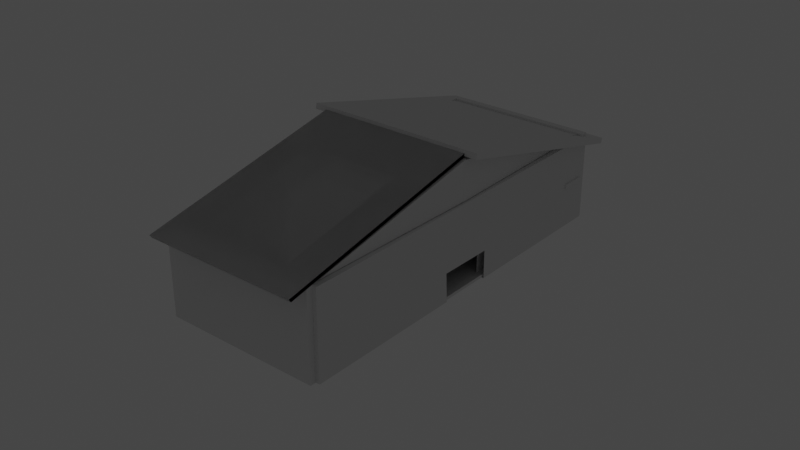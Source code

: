 # Source: theREALhouse.blend  (saved by Blender 3.6.13; exported with 4.5.12 LTS)
import bpy
from mathutils import Matrix  # noqa: F401  (used for matrix-valued properties, if any)

bpy.ops.wm.read_factory_settings(use_empty=True)
scene = bpy.context.scene
scene.name = 'Scene'

# ---- collections
col_collection = bpy.data.collections.new('Collection'); scene.collection.children.link(col_collection)

# ---- materials (node trees are filled in below, after node groups)
mat_material = bpy.data.materials.new('Material')
mat_material.alpha_threshold = 0.0
mat_material.use_transparent_shadow = False
mat_material.roughness = 0.5
mat_material.line_color = (0.0, 0.0, 0.0, 1.0)

# ---- material node trees
mat_material.use_nodes = True; mat_material.node_tree.nodes.clear()
_N = mat_material.node_tree.nodes; _L = mat_material.node_tree.links
n0 = _N.new('ShaderNodeOutputMaterial'); n0.name = 'Material Output'; n0.location = (300, 300)
n1 = _N.new('ShaderNodeBsdfPrincipled'); n1.name = 'Principled BSDF'; n1.location = (10, 300)
n1.distribution = 'GGX'
n1.subsurface_method = 'RANDOM_WALK_SKIN'
n1.inputs[3].default_value = 1.45
n1.inputs[27].default_value = (0.0, 0.0, 0.0, 1.0)
n1.inputs[28].default_value = 1.0
_L.new(n1.outputs[0], n0.inputs[0])
n0.is_active_output = True

# ---- world
world_world = bpy.data.worlds.new('World'); scene.world = world_world
world_world.use_nodes = True; world_world.node_tree.nodes.clear()
_N = world_world.node_tree.nodes; _L = world_world.node_tree.links
n0 = _N.new('ShaderNodeOutputWorld'); n0.name = 'World Output'; n0.location = (300, 300)
n1 = _N.new('ShaderNodeBackground'); n1.name = 'Background'; n1.location = (10, 300)
n1.inputs[0].default_value = (0.05088, 0.05088, 0.05088, 1.0)
_L.new(n1.outputs[0], n0.inputs[0])
n0.is_active_output = True
world_world.color = (0.05088, 0.05088, 0.05088)
world_world.use_sun_shadow = False
world_world.sun_shadow_jitter_overblur = 0.0

# ---- lights
light_light = bpy.data.lights.new('Light', 'POINT')
light_light.transmission_factor = 0.0
light_light.energy = 1000.0
light_light.shadow_soft_size = 0.1
light_light.shadow_maximum_resolution = 0.006
light_light.use_absolute_resolution = True

# ---- meshes
me_cube = bpy.data.meshes.new('Cube')
me_cube.from_pydata([(1.0, 1.0, 1.0), (1.0, 1.0, -1.0), (1.0, -1.0, 1.0), (1.0, -1.0, -1.0), (-1.0, 1.0, 1.0), (-1.0, 1.0, -1.0), (-1.0, -1.0, 1.0), (-1.0, -1.0, -1.0), (1.0, 1.0, 9.449), (1.0, -1.0, 9.449), (-1.0, 1.0, 9.449), (-1.0, -1.0, 9.449), (1.0, 1.0, 22.26), (1.0, -1.0, 22.26), (-1.0, 1.0, 22.26), (-1.0, -1.0, 22.26), (38.41, 1.0, 1.0), (38.41, 1.0, -1.0), (38.41, -1.0, 1.0), (38.41, -1.0, -1.0), (38.41, 1.0, 9.449), (38.41, -1.0, 9.449), (38.41, 1.0, 22.26), (38.41, -1.0, 22.26), (54.02, 1.0, 1.0), (54.02, 1.0, -1.0), (54.02, -1.0, 1.0), (54.02, -1.0, -1.0), (54.02, 1.0, 9.449), (54.02, -1.0, 9.449), (54.02, 1.0, 22.26), (54.02, -1.0, 22.26), (78.81, 1.0, 1.0), (78.81, 1.0, -1.0), (78.81, -1.0, 1.0), (78.81, -1.0, -1.0), (78.81, 1.0, 9.449), (78.81, -1.0, 9.449), (78.81, 1.0, 22.26), (78.81, -1.0, 22.26), (1.0, 1.0, 44.23), (1.0, -1.0, 44.23), (-1.0, 1.0, 44.23), (-1.0, -1.0, 44.23), (38.41, 1.0, 44.23), (38.41, -1.0, 44.23), (54.02, 1.0, 44.23), (54.02, -1.0, 44.23), (78.81, 1.0, 44.23), (78.81, -1.0, 44.23)], [], [(0, 4, 10, 8), (3, 2, 6, 7), (7, 6, 4, 5), (5, 1, 3, 7), (13, 9, 21, 23), (5, 4, 0, 1), (10, 11, 15, 14), (6, 2, 9, 11), (4, 6, 11, 10), (0, 8, 20, 16), (39, 38, 48, 49), (11, 9, 13, 15), (8, 10, 14, 12), (14, 15, 43, 42), (17, 16, 24, 25), (21, 18, 26, 29), (23, 21, 29, 31), (2, 3, 19, 18), (1, 0, 16, 17), (3, 1, 17, 19), (9, 2, 18, 21), (8, 12, 22, 20), (31, 29, 37, 39), (26, 27, 35, 34), (27, 25, 33, 35), (20, 22, 30, 28), (31, 39, 49, 47), (16, 20, 28, 24), (19, 17, 25, 27), (18, 19, 27, 26), (33, 32, 34, 35), (34, 32, 36, 37), (37, 36, 38, 39), (29, 26, 34, 37), (25, 24, 32, 33), (28, 30, 38, 36), (22, 12, 40, 44), (24, 28, 36, 32), (40, 42, 43, 41), (40, 41, 45, 44), (44, 45, 47, 46), (46, 47, 49, 48), (38, 30, 46, 48), (30, 22, 44, 46), (12, 14, 42, 40), (13, 23, 45, 41), (23, 31, 47, 45), (15, 13, 41, 43)])
_uv = me_cube.uv_layers.new(name='UVMap')
_uv.uv.foreach_set('vector', [0.625, 0.5, 0.625, 0.25, 0.625, 0.25, 0.625, 0.5, 0.375, 0.75, 0.625, 0.75, 0.625, 1.0, 0.375, 1.0, 0.375, 0.0, 0.625, 0.0, 0.625, 0.25, 0.375, 0.25, 0.125, 0.5, 0.375, 0.5, 0.375, 0.75, 0.125, 0.75, 0.625, 0.75, 0.625, 0.75, 0.625, 0.75, 0.625, 0.75, 0.375, 0.25, 0.625, 0.25, 0.625, 0.5, 0.375, 0.5, 0.625, 0.25, 0.625, 0.0, 0.625, 0.0, 0.625, 0.25, 0.625, 1.0, 0.625, 0.75, 0.625, 0.75, 0.625, 1.0, 0.625, 0.25, 0.625, 0.0, 0.625, 0.0, 0.625, 0.25, 0.625, 0.5, 0.625, 0.5, 0.625, 0.5, 0.625, 0.5, 0.625, 0.75, 0.625, 0.5, 0.625, 0.5, 0.625, 0.75, 0.625, 1.0, 0.625, 0.75, 0.625, 0.75, 0.625, 1.0, 0.625, 0.5, 0.625, 0.25, 0.625, 0.25, 0.625, 0.5, 0.625, 0.25, 0.625, 0.0, 0.625, 0.0, 0.625, 0.25, 0.375, 0.5, 0.625, 0.5, 0.625, 0.5, 0.375, 0.5, 0.625, 0.75, 0.625, 0.75, 0.625, 0.75, 0.625, 0.75, 0.625, 0.75, 0.625, 0.75, 0.625, 0.75, 0.625, 0.75, 0.625, 0.75, 0.375, 0.75, 0.375, 0.75, 0.625, 0.75, 0.375, 0.5, 0.625, 0.5, 0.625, 0.5, 0.375, 0.5, 0.375, 0.75, 0.375, 0.5, 0.375, 0.5, 0.375, 0.75, 0.625, 0.75, 0.625, 0.75, 0.625, 0.75, 0.625, 0.75, 0.625, 0.5, 0.625, 0.5, 0.625, 0.5, 0.625, 0.5, 0.625, 0.75, 0.625, 0.75, 0.625, 0.75, 0.625, 0.75, 0.625, 0.75, 0.375, 0.75, 0.375, 0.75, 0.625, 0.75, 0.375, 0.75, 0.375, 0.5, 0.375, 0.5, 0.375, 0.75, 0.625, 0.5, 0.625, 0.5, 0.625, 0.5, 0.625, 0.5, 0.625, 0.75, 0.625, 0.75, 0.625, 0.75, 0.625, 0.75, 0.625, 0.5, 0.625, 0.5, 0.625, 0.5, 0.625, 0.5, 0.375, 0.75, 0.375, 0.5, 0.375, 0.5, 0.375, 0.75, 0.625, 0.75, 0.375, 0.75, 0.375, 0.75, 0.625, 0.75, 0.375, 0.5, 0.625, 0.5, 0.625, 0.75, 0.375, 0.75, 0.625, 0.75, 0.625, 0.5, 0.625, 0.5, 0.625, 0.75, 0.625, 0.75, 0.625, 0.5, 0.625, 0.5, 0.625, 0.75, 0.625, 0.75, 0.625, 0.75, 0.625, 0.75, 0.625, 0.75, 0.375, 0.5, 0.625, 0.5, 0.625, 0.5, 0.375, 0.5, 0.625, 0.5, 0.625, 0.5, 0.625, 0.5, 0.625, 0.5, 0.625, 0.5, 0.625, 0.5, 0.625, 0.5, 0.625, 0.5, 0.625, 0.5, 0.625, 0.5, 0.625, 0.5, 0.625, 0.5, 0.625, 0.5, 0.875, 0.5, 0.875, 0.75, 0.625, 0.75, 0.625, 0.5, 0.625, 0.75, 0.625, 0.75, 0.625, 0.5, 0.625, 0.5, 0.625, 0.75, 0.625, 0.75, 0.625, 0.5, 0.625, 0.5, 0.625, 0.75, 0.625, 0.75, 0.625, 0.5, 0.625, 0.5, 0.625, 0.5, 0.625, 0.5, 0.625, 0.5, 0.625, 0.5, 0.625, 0.5, 0.625, 0.5, 0.625, 0.5, 0.625, 0.5, 0.625, 0.25, 0.625, 0.25, 0.625, 0.5, 0.625, 0.75, 0.625, 0.75, 0.625, 0.75, 0.625, 0.75, 0.625, 0.75, 0.625, 0.75, 0.625, 0.75, 0.625, 0.75, 0.625, 1.0, 0.625, 0.75, 0.625, 0.75, 0.625, 1.0])
me_cube.materials.append(mat_material)
me_cube.use_mirror_vertex_groups = False
me_cube.update()
me_cube_001 = bpy.data.meshes.new('Cube.001')
me_cube_001.from_pydata([(1.0, 1.0, 1.0), (1.0, 1.0, -1.0), (1.0, -1.0, 1.0), (1.0, -1.0, -1.0), (-1.0, 1.0, 1.0), (-1.0, 1.0, -1.0), (-1.0, -1.0, 1.0), (-1.0, -1.0, -1.0), (1.0, 1.0, 9.449), (1.0, -1.0, 9.449), (-1.0, 1.0, 9.449), (-1.0, -1.0, 9.449), (1.0, 1.0, 22.26), (1.0, -1.0, 22.26), (-1.0, 1.0, 22.26), (-1.0, -1.0, 22.26), (38.41, 1.0, 1.0), (38.41, 1.0, -1.0), (38.41, -1.0, 1.0), (38.41, -1.0, -1.0), (38.41, 1.0, 9.449), (38.41, -1.0, 9.449), (38.41, 1.0, 22.26), (38.41, -1.0, 22.26), (54.02, 1.0, 1.0), (54.02, 1.0, -1.0), (54.02, -1.0, 1.0), (54.02, -1.0, -1.0), (54.02, 1.0, 9.449), (54.02, -1.0, 9.449), (54.02, 1.0, 22.26), (54.02, -1.0, 22.26), (78.81, 1.0, 1.0), (78.81, 1.0, -1.0), (78.81, -1.0, 1.0), (78.81, -1.0, -1.0), (78.81, 1.0, 9.449), (78.81, -1.0, 9.449), (78.81, 1.0, 22.26), (78.81, -1.0, 22.26), (1.0, 1.0, 44.23), (1.0, -1.0, 44.23), (-1.0, 1.0, 44.23), (-1.0, -1.0, 44.23), (38.41, 1.0, 44.23), (38.41, -1.0, 44.23), (54.02, 1.0, 44.23), (54.02, -1.0, 44.23), (78.81, 1.0, 44.23), (78.81, -1.0, 44.23)], [], [(0, 4, 10, 8), (3, 2, 6, 7), (7, 6, 4, 5), (5, 1, 3, 7), (13, 9, 21, 23), (5, 4, 0, 1), (10, 11, 15, 14), (6, 2, 9, 11), (4, 6, 11, 10), (0, 8, 20, 16), (39, 38, 48, 49), (11, 9, 13, 15), (8, 10, 14, 12), (14, 15, 43, 42), (17, 16, 24, 25), (21, 18, 26, 29), (23, 21, 29, 31), (2, 3, 19, 18), (1, 0, 16, 17), (3, 1, 17, 19), (9, 2, 18, 21), (8, 12, 22, 20), (31, 29, 37, 39), (26, 27, 35, 34), (27, 25, 33, 35), (20, 22, 30, 28), (31, 39, 49, 47), (16, 20, 28, 24), (19, 17, 25, 27), (18, 19, 27, 26), (33, 32, 34, 35), (34, 32, 36, 37), (37, 36, 38, 39), (29, 26, 34, 37), (25, 24, 32, 33), (28, 30, 38, 36), (22, 12, 40, 44), (24, 28, 36, 32), (40, 42, 43, 41), (40, 41, 45, 44), (44, 45, 47, 46), (46, 47, 49, 48), (38, 30, 46, 48), (30, 22, 44, 46), (12, 14, 42, 40), (13, 23, 45, 41), (23, 31, 47, 45), (15, 13, 41, 43)])
_uv = me_cube_001.uv_layers.new(name='UVMap')
_uv.uv.foreach_set('vector', [0.625, 0.5, 0.625, 0.25, 0.625, 0.25, 0.625, 0.5, 0.375, 0.75, 0.625, 0.75, 0.625, 1.0, 0.375, 1.0, 0.375, 0.0, 0.625, 0.0, 0.625, 0.25, 0.375, 0.25, 0.125, 0.5, 0.375, 0.5, 0.375, 0.75, 0.125, 0.75, 0.625, 0.75, 0.625, 0.75, 0.625, 0.75, 0.625, 0.75, 0.375, 0.25, 0.625, 0.25, 0.625, 0.5, 0.375, 0.5, 0.625, 0.25, 0.625, 0.0, 0.625, 0.0, 0.625, 0.25, 0.625, 1.0, 0.625, 0.75, 0.625, 0.75, 0.625, 1.0, 0.625, 0.25, 0.625, 0.0, 0.625, 0.0, 0.625, 0.25, 0.625, 0.5, 0.625, 0.5, 0.625, 0.5, 0.625, 0.5, 0.625, 0.75, 0.625, 0.5, 0.625, 0.5, 0.625, 0.75, 0.625, 1.0, 0.625, 0.75, 0.625, 0.75, 0.625, 1.0, 0.625, 0.5, 0.625, 0.25, 0.625, 0.25, 0.625, 0.5, 0.625, 0.25, 0.625, 0.0, 0.625, 0.0, 0.625, 0.25, 0.375, 0.5, 0.625, 0.5, 0.625, 0.5, 0.375, 0.5, 0.625, 0.75, 0.625, 0.75, 0.625, 0.75, 0.625, 0.75, 0.625, 0.75, 0.625, 0.75, 0.625, 0.75, 0.625, 0.75, 0.625, 0.75, 0.375, 0.75, 0.375, 0.75, 0.625, 0.75, 0.375, 0.5, 0.625, 0.5, 0.625, 0.5, 0.375, 0.5, 0.375, 0.75, 0.375, 0.5, 0.375, 0.5, 0.375, 0.75, 0.625, 0.75, 0.625, 0.75, 0.625, 0.75, 0.625, 0.75, 0.625, 0.5, 0.625, 0.5, 0.625, 0.5, 0.625, 0.5, 0.625, 0.75, 0.625, 0.75, 0.625, 0.75, 0.625, 0.75, 0.625, 0.75, 0.375, 0.75, 0.375, 0.75, 0.625, 0.75, 0.375, 0.75, 0.375, 0.5, 0.375, 0.5, 0.375, 0.75, 0.625, 0.5, 0.625, 0.5, 0.625, 0.5, 0.625, 0.5, 0.625, 0.75, 0.625, 0.75, 0.625, 0.75, 0.625, 0.75, 0.625, 0.5, 0.625, 0.5, 0.625, 0.5, 0.625, 0.5, 0.375, 0.75, 0.375, 0.5, 0.375, 0.5, 0.375, 0.75, 0.625, 0.75, 0.375, 0.75, 0.375, 0.75, 0.625, 0.75, 0.375, 0.5, 0.625, 0.5, 0.625, 0.75, 0.375, 0.75, 0.625, 0.75, 0.625, 0.5, 0.625, 0.5, 0.625, 0.75, 0.625, 0.75, 0.625, 0.5, 0.625, 0.5, 0.625, 0.75, 0.625, 0.75, 0.625, 0.75, 0.625, 0.75, 0.625, 0.75, 0.375, 0.5, 0.625, 0.5, 0.625, 0.5, 0.375, 0.5, 0.625, 0.5, 0.625, 0.5, 0.625, 0.5, 0.625, 0.5, 0.625, 0.5, 0.625, 0.5, 0.625, 0.5, 0.625, 0.5, 0.625, 0.5, 0.625, 0.5, 0.625, 0.5, 0.625, 0.5, 0.625, 0.5, 0.875, 0.5, 0.875, 0.75, 0.625, 0.75, 0.625, 0.5, 0.625, 0.75, 0.625, 0.75, 0.625, 0.5, 0.625, 0.5, 0.625, 0.75, 0.625, 0.75, 0.625, 0.5, 0.625, 0.5, 0.625, 0.75, 0.625, 0.75, 0.625, 0.5, 0.625, 0.5, 0.625, 0.5, 0.625, 0.5, 0.625, 0.5, 0.625, 0.5, 0.625, 0.5, 0.625, 0.5, 0.625, 0.5, 0.625, 0.5, 0.625, 0.25, 0.625, 0.25, 0.625, 0.5, 0.625, 0.75, 0.625, 0.75, 0.625, 0.75, 0.625, 0.75, 0.625, 0.75, 0.625, 0.75, 0.625, 0.75, 0.625, 0.75, 0.625, 1.0, 0.625, 0.75, 0.625, 0.75, 0.625, 1.0])
me_cube_001.materials.append(mat_material)
me_cube_001.use_mirror_vertex_groups = False
me_cube_001.update()
me_cube_002 = bpy.data.meshes.new('Cube.002')
me_cube_002.from_pydata([(-22.38, -1.627, -54.19), (-22.38, -1.627, 54.19), (-22.38, 1.627, -54.19), (-22.38, 1.627, 54.19), (22.38, -1.627, -54.19), (22.38, -1.627, 54.19), (22.38, 1.627, -54.19), (22.38, 1.627, 54.19)], [], [(0, 1, 3, 2), (2, 3, 7, 6), (6, 7, 5, 4), (4, 5, 1, 0), (2, 6, 4, 0), (7, 3, 1, 5)])
_uv = me_cube_002.uv_layers.new(name='UVMap')
_uv.uv.foreach_set('vector', [0.375, 0.0, 0.625, 0.0, 0.625, 0.25, 0.375, 0.25, 0.375, 0.25, 0.625, 0.25, 0.625, 0.5, 0.375, 0.5, 0.375, 0.5, 0.625, 0.5, 0.625, 0.75, 0.375, 0.75, 0.375, 0.75, 0.625, 0.75, 0.625, 1.0, 0.375, 1.0, 0.125, 0.5, 0.375, 0.5, 0.375, 0.75, 0.125, 0.75, 0.625, 0.5, 0.875, 0.5, 0.875, 0.75, 0.625, 0.75])
me_cube_002.update()
me_cube_003 = bpy.data.meshes.new('Cube.003')
me_cube_003.from_pydata([(-2.077, -53.91, -21.85), (-2.077, -53.91, 21.85), (-2.077, 53.91, -21.85), (-2.077, 53.91, 21.85), (2.077, -53.91, -21.85), (2.077, -53.91, 21.85), (2.077, 53.91, -21.85), (2.077, 53.91, 21.85), (2.077, -8.048, -21.85), (2.077, 7.42, -21.85), (-2.077, 7.482, -21.85), (-2.077, -8.252, -21.85), (2.077, -8.45, -7.307), (2.077, 7.406, -7.585), (-2.077, -8.817, -10.51), (-2.077, 7.558, -9.614)], [], [(0, 1, 3, 2, 10, 15, 14, 11), (2, 3, 7, 6), (6, 7, 5, 4, 8, 12, 13, 9), (4, 5, 1, 0), (2, 6, 9, 10), (7, 3, 1, 5), (11, 8, 4, 0)])
_uv = me_cube_003.uv_layers.new(name='UVMap')
_uv.uv.foreach_set('vector', [0.375, 0.0, 0.625, 0.0, 0.625, 0.25, 0.375, 0.25, 0.375, 0.1423, 0.445, 0.1425, 0.4399, 0.1046, 0.375, 0.1059, 0.375, 0.25, 0.625, 0.25, 0.625, 0.5, 0.375, 0.5, 0.375, 0.5, 0.625, 0.5, 0.625, 0.75, 0.375, 0.75, 0.375, 0.6437, 0.4582, 0.6443, 0.4566, 0.6078, 0.375, 0.6078, 0.375, 0.75, 0.625, 0.75, 0.625, 1.0, 0.375, 1.0, 0.125, 0.5, 0.375, 0.5, 0.375, 0.6078, 0.125, 0.6077, 0.625, 0.5, 0.875, 0.5, 0.875, 0.75, 0.625, 0.75, 0.125, 0.6441, 0.375, 0.6437, 0.375, 0.75, 0.125, 0.75])
_ca = me_cube_003.color_attributes.new('Color', 'FLOAT_COLOR', 'POINT')
_ca.data.foreach_set('color', [1.0, 1.0, 1.0, 1.0, 1.0, 1.0, 1.0, 1.0, 1.0, 1.0, 1.0, 1.0, 1.0, 1.0, 1.0, 1.0, 1.0, 1.0, 1.0, 1.0, 1.0, 1.0, 1.0, 1.0, 1.0, 1.0, 1.0, 1.0, 1.0, 1.0, 1.0, 1.0, 1.0, 1.0, 1.0, 1.0, 1.0, 1.0, 1.0, 1.0, 1.0, 1.0, 1.0, 1.0, 1.0, 1.0, 1.0, 1.0, 1.0, 1.0, 1.0, 1.0, 1.0, 1.0, 1.0, 1.0, 1.0, 1.0, 1.0, 1.0, 1.0, 1.0, 1.0, 1.0])
me_cube_003.update()
me_cube_004 = bpy.data.meshes.new('Cube.004')
me_cube_004.from_pydata([(-39.76, -6.631, -25.77), (-39.76, 37.84, -8.793), (-39.76, -6.017, -27.38), (-39.76, 38.45, -10.4), (39.76, -6.631, -25.77), (39.76, 37.84, -8.793), (39.76, -6.017, -27.38), (39.76, 38.45, -10.4), (-39.76, 53.33, -2.879), (-39.76, 53.94, -4.488), (39.76, 53.33, -2.879), (39.76, 53.94, -4.488)], [], [(0, 1, 3, 2), (2, 3, 7, 6), (6, 7, 5, 4), (4, 5, 1, 0), (2, 6, 4, 0), (5, 7, 11, 10), (11, 9, 8, 10), (3, 1, 8, 9), (1, 5, 10, 8), (7, 3, 9, 11)])
_uv = me_cube_004.uv_layers.new(name='UVMap')
_uv.uv.foreach_set('vector', [0.375, 0.0, 0.625, 0.0, 0.625, 0.25, 0.375, 0.25, 0.375, 0.25, 0.625, 0.25, 0.625, 0.5, 0.375, 0.5, 0.375, 0.5, 0.625, 0.5, 0.625, 0.75, 0.375, 0.75, 0.375, 0.75, 0.625, 0.75, 0.625, 1.0, 0.375, 1.0, 0.125, 0.5, 0.375, 0.5, 0.375, 0.75, 0.125, 0.75, 0.625, 0.75, 0.625, 0.5, 0.625, 0.5, 0.625, 0.75, 0.625, 0.5, 0.875, 0.5, 0.875, 0.75, 0.625, 0.75, 0.625, 0.25, 0.625, 0.0, 0.625, 0.0, 0.625, 0.25, 0.625, 1.0, 0.625, 0.75, 0.625, 0.75, 0.625, 1.0, 0.625, 0.5, 0.625, 0.25, 0.625, 0.25, 0.625, 0.5])
me_cube_004.update()
me_cube_005 = bpy.data.meshes.new('Cube.005')
me_cube_005.from_pydata([(-39.76, -6.631, -25.77), (-39.76, 37.84, -8.793), (-39.76, -6.017, -27.38), (-39.76, 38.45, -10.4), (39.76, -6.631, -25.77), (39.76, 37.84, -8.793), (39.76, -6.017, -27.38), (39.76, 38.45, -10.4), (-39.76, 53.33, -2.879), (-39.76, 53.94, -4.488), (39.76, 53.33, -2.879), (39.76, 53.94, -4.488)], [], [(0, 1, 3, 2), (2, 3, 7, 6), (6, 7, 5, 4), (4, 5, 1, 0), (2, 6, 4, 0), (5, 7, 11, 10), (11, 9, 8, 10), (3, 1, 8, 9), (1, 5, 10, 8), (7, 3, 9, 11)])
_uv = me_cube_005.uv_layers.new(name='UVMap')
_uv.uv.foreach_set('vector', [0.375, 0.0, 0.625, 0.0, 0.625, 0.25, 0.375, 0.25, 0.375, 0.25, 0.625, 0.25, 0.625, 0.5, 0.375, 0.5, 0.375, 0.5, 0.625, 0.5, 0.625, 0.75, 0.375, 0.75, 0.375, 0.75, 0.625, 0.75, 0.625, 1.0, 0.375, 1.0, 0.125, 0.5, 0.375, 0.5, 0.375, 0.75, 0.125, 0.75, 0.625, 0.75, 0.625, 0.5, 0.625, 0.5, 0.625, 0.75, 0.625, 0.5, 0.875, 0.5, 0.875, 0.75, 0.625, 0.75, 0.625, 0.25, 0.625, 0.0, 0.625, 0.0, 0.625, 0.25, 0.625, 1.0, 0.625, 0.75, 0.625, 0.75, 0.625, 1.0, 0.625, 0.5, 0.625, 0.25, 0.625, 0.25, 0.625, 0.5])
me_cube_005.update()
me_cube_006 = bpy.data.meshes.new('Cube.006')
me_cube_006.from_pydata([(-39.76, -6.631, -25.77), (-39.76, 37.84, -8.793), (-39.76, -6.017, -27.38), (-39.76, 38.45, -10.4), (39.76, -6.631, -25.77), (39.76, 37.84, -8.793), (39.76, -6.017, -27.38), (39.76, 38.45, -10.4), (-39.76, 53.33, -2.879), (-39.76, 53.94, -4.488), (39.76, 53.33, -2.879), (39.76, 53.94, -4.488), (-31.03, -29.33, -92.22), (35.36, -29.33, -92.22), (-31.03, -29.84, -91.44), (35.36, -29.84, -91.44), (-31.03, 61.26, -27.69), (35.36, 61.26, -27.69), (-31.03, 60.75, -26.91), (35.36, 60.75, -26.91)], [], [(0, 1, 3, 2), (2, 3, 7, 6), (6, 7, 5, 4), (4, 5, 1, 0), (2, 6, 4, 0), (5, 7, 11, 10), (11, 9, 8, 10), (3, 1, 8, 9), (1, 5, 10, 8), (7, 3, 9, 11), (12, 13, 15, 14), (14, 15, 19, 18), (18, 19, 17, 16), (16, 17, 13, 12), (14, 18, 16, 12), (19, 15, 13, 17)])
_uv = me_cube_006.uv_layers.new(name='UVMap')
_uv.uv.foreach_set('vector', [0.375, 0.0, 0.625, 0.0, 0.625, 0.25, 0.375, 0.25, 0.375, 0.25, 0.625, 0.25, 0.625, 0.5, 0.375, 0.5, 0.375, 0.5, 0.625, 0.5, 0.625, 0.75, 0.375, 0.75, 0.375, 0.75, 0.625, 0.75, 0.625, 1.0, 0.375, 1.0, 0.125, 0.5, 0.375, 0.5, 0.375, 0.75, 0.125, 0.75, 0.625, 0.75, 0.625, 0.5, 0.625, 0.5, 0.625, 0.75, 0.625, 0.5, 0.875, 0.5, 0.875, 0.75, 0.625, 0.75, 0.625, 0.25, 0.625, 0.0, 0.625, 0.0, 0.625, 0.25, 0.625, 1.0, 0.625, 0.75, 0.625, 0.75, 0.625, 1.0, 0.625, 0.5, 0.625, 0.25, 0.625, 0.25, 0.625, 0.5, 0.375, 0.0, 0.625, 0.0, 0.625, 0.25, 0.375, 0.25, 0.375, 0.25, 0.625, 0.25, 0.625, 0.5, 0.375, 0.5, 0.375, 0.5, 0.625, 0.5, 0.625, 0.75, 0.375, 0.75, 0.375, 0.75, 0.625, 0.75, 0.625, 1.0, 0.375, 1.0, 0.125, 0.5, 0.375, 0.5, 0.375, 0.75, 0.125, 0.75, 0.625, 0.5, 0.875, 0.5, 0.875, 0.75, 0.625, 0.75])
me_cube_006.update()
me_cube_010 = bpy.data.meshes.new('Cube.010')
me_cube_010.from_pydata([(-27.42, -9.314, -2.423), (-27.42, -9.314, 2.423), (-27.42, -10.89, -2.423), (-27.42, -10.89, 2.423), (27.42, -9.314, -2.423), (27.42, -9.314, 2.423), (27.42, 10.31, -2.423), (27.42, 10.31, 2.423)], [], [(0, 1, 3, 2), (2, 3, 7, 6), (6, 7, 5, 4), (4, 5, 1, 0), (2, 6, 4, 0), (7, 3, 1, 5)])
_uv = me_cube_010.uv_layers.new(name='UVMap')
_uv.uv.foreach_set('vector', [0.375, 0.0, 0.625, 0.0, 0.625, 0.25, 0.375, 0.25, 0.375, 0.25, 0.625, 0.25, 0.625, 0.5, 0.375, 0.5, 0.375, 0.5, 0.625, 0.5, 0.625, 0.75, 0.375, 0.75, 0.375, 0.75, 0.625, 0.75, 0.625, 1.0, 0.375, 1.0, 0.125, 0.5, 0.375, 0.5, 0.375, 0.75, 0.125, 0.75, 0.625, 0.5, 0.875, 0.5, 0.875, 0.75, 0.625, 0.75])
me_cube_010.update()
me_cube_011 = bpy.data.meshes.new('Cube.011')
me_cube_011.from_pydata([(-27.42, -9.314, -2.423), (-27.42, -9.314, 2.423), (-27.42, -10.89, -2.423), (-27.42, -10.89, 2.423), (27.42, -9.314, -2.423), (27.42, -9.314, 2.423), (27.42, 10.31, -2.423), (27.42, 10.31, 2.423)], [], [(0, 1, 3, 2), (2, 3, 7, 6), (6, 7, 5, 4), (4, 5, 1, 0), (2, 6, 4, 0), (7, 3, 1, 5)])
_uv = me_cube_011.uv_layers.new(name='UVMap')
_uv.uv.foreach_set('vector', [0.375, 0.0, 0.625, 0.0, 0.625, 0.25, 0.375, 0.25, 0.375, 0.25, 0.625, 0.25, 0.625, 0.5, 0.375, 0.5, 0.375, 0.5, 0.625, 0.5, 0.625, 0.75, 0.375, 0.75, 0.375, 0.75, 0.625, 0.75, 0.625, 1.0, 0.375, 1.0, 0.125, 0.5, 0.375, 0.5, 0.375, 0.75, 0.125, 0.75, 0.625, 0.5, 0.875, 0.5, 0.875, 0.75, 0.625, 0.75])
me_cube_011.update()
me_cube_012 = bpy.data.meshes.new('Cube.012')
me_cube_012.from_pydata([(-27.42, -9.314, -2.423), (-27.42, -9.314, 2.423), (-27.42, -10.89, -2.423), (-27.42, -10.89, 2.423), (27.42, -9.314, -2.423), (27.42, -9.314, 2.423), (27.42, 10.31, -2.423), (27.42, 10.31, 2.423)], [], [(0, 1, 3, 2), (2, 3, 7, 6), (6, 7, 5, 4), (4, 5, 1, 0), (2, 6, 4, 0), (7, 3, 1, 5)])
_uv = me_cube_012.uv_layers.new(name='UVMap')
_uv.uv.foreach_set('vector', [0.375, 0.0, 0.625, 0.0, 0.625, 0.25, 0.375, 0.25, 0.375, 0.25, 0.625, 0.25, 0.625, 0.5, 0.375, 0.5, 0.375, 0.5, 0.625, 0.5, 0.625, 0.75, 0.375, 0.75, 0.375, 0.75, 0.625, 0.75, 0.625, 1.0, 0.375, 1.0, 0.125, 0.5, 0.375, 0.5, 0.375, 0.75, 0.125, 0.75, 0.625, 0.5, 0.875, 0.5, 0.875, 0.75, 0.625, 0.75])
me_cube_012.update()
me_cube_013 = bpy.data.meshes.new('Cube.013')
me_cube_013.from_pydata([(-27.42, -9.314, -2.423), (-27.42, -9.314, 2.423), (-27.42, -10.89, -2.423), (-27.42, -10.89, 2.423), (27.42, -9.314, -2.423), (27.42, -9.314, 2.423), (27.42, 10.31, -2.423), (27.42, 10.31, 2.423)], [], [(0, 1, 3, 2), (2, 3, 7, 6), (6, 7, 5, 4), (4, 5, 1, 0), (2, 6, 4, 0), (7, 3, 1, 5)])
_uv = me_cube_013.uv_layers.new(name='UVMap')
_uv.uv.foreach_set('vector', [0.375, 0.0, 0.625, 0.0, 0.625, 0.25, 0.375, 0.25, 0.375, 0.25, 0.625, 0.25, 0.625, 0.5, 0.375, 0.5, 0.375, 0.5, 0.625, 0.5, 0.625, 0.75, 0.375, 0.75, 0.375, 0.75, 0.625, 0.75, 0.625, 1.0, 0.375, 1.0, 0.125, 0.5, 0.375, 0.5, 0.375, 0.75, 0.125, 0.75, 0.625, 0.5, 0.875, 0.5, 0.875, 0.75, 0.625, 0.75])
me_cube_013.update()
me_cube_014 = bpy.data.meshes.new('Cube.014')
me_cube_014.from_pydata([(-8.009, -1.541, -10.16), (-8.009, -1.541, 10.16), (-8.009, 1.541, -10.16), (-8.009, 1.541, 10.16), (8.009, -1.541, -10.16), (8.009, -1.541, 10.16), (8.009, 1.541, -10.16), (8.009, 1.541, 10.16)], [], [(0, 1, 3, 2), (2, 3, 7, 6), (6, 7, 5, 4), (4, 5, 1, 0), (2, 6, 4, 0), (7, 3, 1, 5)])
_uv = me_cube_014.uv_layers.new(name='UVMap')
_uv.uv.foreach_set('vector', [0.375, 0.0, 0.625, 0.0, 0.625, 0.25, 0.375, 0.25, 0.375, 0.25, 0.625, 0.25, 0.625, 0.5, 0.375, 0.5, 0.375, 0.5, 0.625, 0.5, 0.625, 0.75, 0.375, 0.75, 0.375, 0.75, 0.625, 0.75, 0.625, 1.0, 0.375, 1.0, 0.125, 0.5, 0.375, 0.5, 0.375, 0.75, 0.125, 0.75, 0.625, 0.5, 0.875, 0.5, 0.875, 0.75, 0.625, 0.75])
me_cube_014.update()
me_cube_015 = bpy.data.meshes.new('Cube.015')
me_cube_015.from_pydata([(-7.379, -1.658, -10.03), (-7.379, -1.658, 10.03), (-7.379, 1.658, -10.03), (-7.379, 1.658, 10.03), (7.379, -1.658, -10.03), (7.379, -1.658, 10.03), (7.379, 1.658, -10.03), (7.379, 1.658, 10.03)], [], [(0, 1, 3, 2), (2, 3, 7, 6), (6, 7, 5, 4), (4, 5, 1, 0), (2, 6, 4, 0), (7, 3, 1, 5)])
_uv = me_cube_015.uv_layers.new(name='UVMap')
_uv.uv.foreach_set('vector', [0.375, 0.0, 0.625, 0.0, 0.625, 0.25, 0.375, 0.25, 0.375, 0.25, 0.625, 0.25, 0.625, 0.5, 0.375, 0.5, 0.375, 0.5, 0.625, 0.5, 0.625, 0.75, 0.375, 0.75, 0.375, 0.75, 0.625, 0.75, 0.625, 1.0, 0.375, 1.0, 0.125, 0.5, 0.375, 0.5, 0.375, 0.75, 0.125, 0.75, 0.625, 0.5, 0.875, 0.5, 0.875, 0.75, 0.625, 0.75])
me_cube_015.update()
me_cube_016 = bpy.data.meshes.new('Cube.016')
me_cube_016.from_pydata([(-93.4, -1.502, -11.82), (-93.4, -1.502, 11.82), (-93.4, 1.502, -11.82), (-93.4, 1.502, 11.82), (93.4, -1.502, -11.82), (93.4, -1.502, 11.82), (93.4, 1.502, -11.82), (93.4, 1.502, 11.82)], [], [(0, 1, 3, 2), (2, 3, 7, 6), (6, 7, 5, 4), (4, 5, 1, 0), (2, 6, 4, 0), (7, 3, 1, 5)])
_uv = me_cube_016.uv_layers.new(name='UVMap')
_uv.uv.foreach_set('vector', [0.375, 0.0, 0.625, 0.0, 0.625, 0.25, 0.375, 0.25, 0.375, 0.25, 0.625, 0.25, 0.625, 0.5, 0.375, 0.5, 0.375, 0.5, 0.625, 0.5, 0.625, 0.75, 0.375, 0.75, 0.375, 0.75, 0.625, 0.75, 0.625, 1.0, 0.375, 1.0, 0.125, 0.5, 0.375, 0.5, 0.375, 0.75, 0.125, 0.75, 0.625, 0.5, 0.875, 0.5, 0.875, 0.75, 0.625, 0.75])
me_cube_016.update()
me_cube_018 = bpy.data.meshes.new('Cube.018')
me_cube_018.from_pydata([(-6.46, -1.215, -27.57), (-6.46, -1.215, 27.57), (-6.46, 1.215, -27.57), (-6.46, 1.215, 27.57), (6.46, -1.215, -27.57), (6.46, -1.215, 27.57), (6.46, 1.215, -27.57), (6.46, 1.215, 27.57)], [], [(0, 1, 3, 2), (2, 3, 7, 6), (6, 7, 5, 4), (4, 5, 1, 0), (2, 6, 4, 0), (7, 3, 1, 5)])
_uv = me_cube_018.uv_layers.new(name='UVMap')
_uv.uv.foreach_set('vector', [0.375, 0.0, 0.625, 0.0, 0.625, 0.25, 0.375, 0.25, 0.375, 0.25, 0.625, 0.25, 0.625, 0.5, 0.375, 0.5, 0.375, 0.5, 0.625, 0.5, 0.625, 0.75, 0.375, 0.75, 0.375, 0.75, 0.625, 0.75, 0.625, 1.0, 0.375, 1.0, 0.125, 0.5, 0.375, 0.5, 0.375, 0.75, 0.125, 0.75, 0.625, 0.5, 0.875, 0.5, 0.875, 0.75, 0.625, 0.75])
me_cube_018.update()
me_cube_020 = bpy.data.meshes.new('Cube.020')
me_cube_020.from_pydata([(-0.5427, -82.44, -1.95), (-0.5427, -82.44, 1.95), (-0.5427, 82.44, -1.95), (-0.5427, 82.44, 1.95), (0.5427, -82.44, -1.95), (0.5427, -82.44, 1.95), (0.5427, 82.44, -1.95), (0.5427, 82.44, 1.95)], [], [(0, 1, 3, 2), (2, 3, 7, 6), (6, 7, 5, 4), (4, 5, 1, 0), (2, 6, 4, 0), (7, 3, 1, 5)])
_uv = me_cube_020.uv_layers.new(name='UVMap')
_uv.uv.foreach_set('vector', [0.375, 0.0, 0.625, 0.0, 0.625, 0.25, 0.375, 0.25, 0.375, 0.25, 0.625, 0.25, 0.625, 0.5, 0.375, 0.5, 0.375, 0.5, 0.625, 0.5, 0.625, 0.75, 0.375, 0.75, 0.375, 0.75, 0.625, 0.75, 0.625, 1.0, 0.375, 1.0, 0.125, 0.5, 0.375, 0.5, 0.375, 0.75, 0.125, 0.75, 0.625, 0.5, 0.875, 0.5, 0.875, 0.75, 0.625, 0.75])
me_cube_020.update()
me_cube_021 = bpy.data.meshes.new('Cube.021')
me_cube_021.from_pydata([(-27.35, -1.057, -1.936), (-27.35, -1.057, 1.936), (-27.35, 1.057, -1.936), (-27.35, 1.057, 1.936), (27.35, -1.057, -1.936), (27.35, -1.057, 1.936), (27.35, 1.057, -1.936), (27.35, 1.057, 1.936)], [], [(0, 1, 3, 2), (2, 3, 7, 6), (6, 7, 5, 4), (4, 5, 1, 0), (2, 6, 4, 0), (7, 3, 1, 5)])
_uv = me_cube_021.uv_layers.new(name='UVMap')
_uv.uv.foreach_set('vector', [0.375, 0.0, 0.625, 0.0, 0.625, 0.25, 0.375, 0.25, 0.375, 0.25, 0.625, 0.25, 0.625, 0.5, 0.375, 0.5, 0.375, 0.5, 0.625, 0.5, 0.625, 0.75, 0.375, 0.75, 0.375, 0.75, 0.625, 0.75, 0.625, 1.0, 0.375, 1.0, 0.125, 0.5, 0.375, 0.5, 0.375, 0.75, 0.125, 0.75, 0.625, 0.5, 0.875, 0.5, 0.875, 0.75, 0.625, 0.75])
me_cube_021.update()
me_cube_022 = bpy.data.meshes.new('Cube.022')
me_cube_022.from_pydata([(-5.57, -9.991, -1.414), (-5.57, -9.991, 1.414), (-5.57, 9.991, -1.414), (-5.57, 9.991, 1.414), (5.57, -9.991, -1.414), (5.57, -9.991, 1.414), (5.57, 9.991, -1.414), (5.57, 9.991, 1.414)], [], [(0, 1, 3, 2), (2, 3, 7, 6), (6, 7, 5, 4), (4, 5, 1, 0), (2, 6, 4, 0), (7, 3, 1, 5)])
_uv = me_cube_022.uv_layers.new(name='UVMap')
_uv.uv.foreach_set('vector', [0.375, 0.0, 0.625, 0.0, 0.625, 0.25, 0.375, 0.25, 0.375, 0.25, 0.625, 0.25, 0.625, 0.5, 0.375, 0.5, 0.375, 0.5, 0.625, 0.5, 0.625, 0.75, 0.375, 0.75, 0.375, 0.75, 0.625, 0.75, 0.625, 1.0, 0.375, 1.0, 0.125, 0.5, 0.375, 0.5, 0.375, 0.75, 0.125, 0.75, 0.625, 0.5, 0.875, 0.5, 0.875, 0.75, 0.625, 0.75])
me_cube_022.update()
me_cube_023 = bpy.data.meshes.new('Cube.023')
me_cube_023.from_pydata([(-5.564, -8.228, -1.567), (-5.564, -8.228, 1.567), (-5.564, 8.228, -1.567), (-5.564, 8.228, 1.567), (5.564, -8.228, -1.567), (5.564, -8.228, 1.567), (5.564, 8.228, -1.567), (5.564, 8.228, 1.567)], [], [(0, 1, 3, 2), (2, 3, 7, 6), (6, 7, 5, 4), (4, 5, 1, 0), (2, 6, 4, 0), (7, 3, 1, 5)])
_uv = me_cube_023.uv_layers.new(name='UVMap')
_uv.uv.foreach_set('vector', [0.375, 0.0, 0.625, 0.0, 0.625, 0.25, 0.375, 0.25, 0.375, 0.25, 0.625, 0.25, 0.625, 0.5, 0.375, 0.5, 0.375, 0.5, 0.625, 0.5, 0.625, 0.75, 0.375, 0.75, 0.375, 0.75, 0.625, 0.75, 0.625, 1.0, 0.375, 1.0, 0.125, 0.5, 0.375, 0.5, 0.375, 0.75, 0.125, 0.75, 0.625, 0.5, 0.875, 0.5, 0.875, 0.75, 0.625, 0.75])
me_cube_023.update()
me_cube_024 = bpy.data.meshes.new('Cube.024')
me_cube_024.from_pydata([(-5.156, -6.023, -1.969), (-5.156, -6.023, 1.969), (-5.156, 6.023, -1.969), (-5.156, 6.023, 1.969), (5.156, -6.023, -1.969), (5.156, -6.023, 1.969), (5.156, 6.023, -1.969), (5.156, 6.023, 1.969)], [], [(0, 1, 3, 2), (2, 3, 7, 6), (6, 7, 5, 4), (4, 5, 1, 0), (2, 6, 4, 0), (7, 3, 1, 5)])
_uv = me_cube_024.uv_layers.new(name='UVMap')
_uv.uv.foreach_set('vector', [0.375, 0.0, 0.625, 0.0, 0.625, 0.25, 0.375, 0.25, 0.375, 0.25, 0.625, 0.25, 0.625, 0.5, 0.375, 0.5, 0.375, 0.5, 0.625, 0.5, 0.625, 0.75, 0.375, 0.75, 0.375, 0.75, 0.625, 0.75, 0.625, 1.0, 0.375, 1.0, 0.125, 0.5, 0.375, 0.5, 0.375, 0.75, 0.125, 0.75, 0.625, 0.5, 0.875, 0.5, 0.875, 0.75, 0.625, 0.75])
me_cube_024.update()
me_cube_025 = bpy.data.meshes.new('Cube.025')
me_cube_025.from_pydata([(-4.74, -3.824, -1.977), (-4.74, -3.824, 1.977), (-4.74, 3.824, -1.977), (-4.74, 3.824, 1.977), (4.74, -3.824, -1.977), (4.74, -3.824, 1.977), (4.74, 3.824, -1.977), (4.74, 3.824, 1.977)], [], [(0, 1, 3, 2), (2, 3, 7, 6), (6, 7, 5, 4), (4, 5, 1, 0), (2, 6, 4, 0), (7, 3, 1, 5)])
_uv = me_cube_025.uv_layers.new(name='UVMap')
_uv.uv.foreach_set('vector', [0.375, 0.0, 0.625, 0.0, 0.625, 0.25, 0.375, 0.25, 0.375, 0.25, 0.625, 0.25, 0.625, 0.5, 0.375, 0.5, 0.375, 0.5, 0.625, 0.5, 0.625, 0.75, 0.375, 0.75, 0.375, 0.75, 0.625, 0.75, 0.625, 1.0, 0.375, 1.0, 0.125, 0.5, 0.375, 0.5, 0.375, 0.75, 0.125, 0.75, 0.625, 0.5, 0.875, 0.5, 0.875, 0.75, 0.625, 0.75])
me_cube_025.update()
me_cube_026 = bpy.data.meshes.new('Cube.026')
me_cube_026.from_pydata([(-4.403, -1.903, -1.58), (-4.403, -1.903, 1.58), (-4.403, 1.903, -1.58), (-4.403, 1.903, 1.58), (4.403, -1.903, -1.58), (4.403, -1.903, 1.58), (4.403, 1.903, -1.58), (4.403, 1.903, 1.58)], [], [(0, 1, 3, 2), (2, 3, 7, 6), (6, 7, 5, 4), (4, 5, 1, 0), (2, 6, 4, 0), (7, 3, 1, 5)])
_uv = me_cube_026.uv_layers.new(name='UVMap')
_uv.uv.foreach_set('vector', [0.375, 0.0, 0.625, 0.0, 0.625, 0.25, 0.375, 0.25, 0.375, 0.25, 0.625, 0.25, 0.625, 0.5, 0.375, 0.5, 0.375, 0.5, 0.625, 0.5, 0.625, 0.75, 0.375, 0.75, 0.375, 0.75, 0.625, 0.75, 0.625, 1.0, 0.375, 1.0, 0.125, 0.5, 0.375, 0.5, 0.375, 0.75, 0.125, 0.75, 0.625, 0.5, 0.875, 0.5, 0.875, 0.75, 0.625, 0.75])
me_cube_026.update()
me_cube_027 = bpy.data.meshes.new('Cube.027')
me_cube_027.from_pydata([(-4.43, -0.928, -2.111), (-4.43, -0.928, 2.111), (-4.43, 0.928, -2.111), (-4.43, 0.928, 2.111), (4.43, -0.928, -2.111), (4.43, -0.928, 2.111), (4.43, 0.928, -2.111), (4.43, 0.928, 2.111)], [], [(0, 1, 3, 2), (2, 3, 7, 6), (6, 7, 5, 4), (4, 5, 1, 0), (2, 6, 4, 0), (7, 3, 1, 5)])
_uv = me_cube_027.uv_layers.new(name='UVMap')
_uv.uv.foreach_set('vector', [0.375, 0.0, 0.625, 0.0, 0.625, 0.25, 0.375, 0.25, 0.375, 0.25, 0.625, 0.25, 0.625, 0.5, 0.375, 0.5, 0.375, 0.5, 0.625, 0.5, 0.625, 0.75, 0.375, 0.75, 0.375, 0.75, 0.625, 0.75, 0.625, 1.0, 0.375, 1.0, 0.125, 0.5, 0.375, 0.5, 0.375, 0.75, 0.125, 0.75, 0.625, 0.5, 0.875, 0.5, 0.875, 0.75, 0.625, 0.75])
me_cube_027.update()
me_cube_029 = bpy.data.meshes.new('Cube.029')
me_cube_029.from_pydata([(-0.1228, -6.779, -32.15), (-0.1228, -6.779, 32.15), (-0.1228, 6.779, -32.15), (-0.1228, 6.779, 32.15), (0.1228, -6.779, -32.15), (0.1228, -6.779, 32.15), (0.1228, 6.779, -32.15), (0.1228, 6.779, 32.15)], [], [(0, 1, 3, 2), (2, 3, 7, 6), (6, 7, 5, 4), (4, 5, 1, 0), (2, 6, 4, 0), (7, 3, 1, 5)])
_uv = me_cube_029.uv_layers.new(name='UVMap')
_uv.uv.foreach_set('vector', [0.375, 0.0, 0.625, 0.0, 0.625, 0.25, 0.375, 0.25, 0.375, 0.25, 0.625, 0.25, 0.625, 0.5, 0.375, 0.5, 0.375, 0.5, 0.625, 0.5, 0.625, 0.75, 0.375, 0.75, 0.375, 0.75, 0.625, 0.75, 0.625, 1.0, 0.375, 1.0, 0.125, 0.5, 0.375, 0.5, 0.375, 0.75, 0.125, 0.75, 0.625, 0.5, 0.875, 0.5, 0.875, 0.75, 0.625, 0.75])
me_cube_029.update()
me_cube_030 = bpy.data.meshes.new('Cube.030')
me_cube_030.from_pydata([(-0.6623, -6.307, -30.14), (-0.6623, -6.307, 30.14), (-0.6623, 6.307, -30.14), (-0.6623, 6.307, 30.14), (0.6623, -6.307, -30.14), (0.6623, -6.307, 30.14), (0.6623, 6.307, -30.14), (0.6623, 6.307, 30.14)], [], [(0, 1, 3, 2), (2, 3, 7, 6), (6, 7, 5, 4), (4, 5, 1, 0), (2, 6, 4, 0), (7, 3, 1, 5)])
_uv = me_cube_030.uv_layers.new(name='UVMap')
_uv.uv.foreach_set('vector', [0.375, 0.0, 0.625, 0.0, 0.625, 0.25, 0.375, 0.25, 0.375, 0.25, 0.625, 0.25, 0.625, 0.5, 0.375, 0.5, 0.375, 0.5, 0.625, 0.5, 0.625, 0.75, 0.375, 0.75, 0.375, 0.75, 0.625, 0.75, 0.625, 1.0, 0.375, 1.0, 0.125, 0.5, 0.375, 0.5, 0.375, 0.75, 0.125, 0.75, 0.625, 0.5, 0.875, 0.5, 0.875, 0.75, 0.625, 0.75])
me_cube_030.update()
me_cube_031 = bpy.data.meshes.new('Cube.031')
me_cube_031.from_pydata([(-7.527, -0.9832, -16.99), (-7.527, -0.9832, 16.99), (-7.527, 0.9832, -16.99), (-7.527, 0.9832, 16.99), (7.527, -0.9832, -16.99), (7.527, -0.9832, 16.99), (7.527, 0.9832, -16.99), (7.527, 0.9832, 16.99)], [], [(0, 1, 3, 2), (2, 3, 7, 6), (6, 7, 5, 4), (4, 5, 1, 0), (2, 6, 4, 0), (7, 3, 1, 5)])
_uv = me_cube_031.uv_layers.new(name='UVMap')
_uv.uv.foreach_set('vector', [0.375, 0.0, 0.625, 0.0, 0.625, 0.25, 0.375, 0.25, 0.375, 0.25, 0.625, 0.25, 0.625, 0.5, 0.375, 0.5, 0.375, 0.5, 0.625, 0.5, 0.625, 0.75, 0.375, 0.75, 0.375, 0.75, 0.625, 0.75, 0.625, 1.0, 0.375, 1.0, 0.125, 0.5, 0.375, 0.5, 0.375, 0.75, 0.125, 0.75, 0.625, 0.5, 0.875, 0.5, 0.875, 0.75, 0.625, 0.75])
me_cube_031.update()
me_cube_032 = bpy.data.meshes.new('Cube.032')
me_cube_032.from_pydata([(-2.295, -0.6307, -6.371), (-2.295, -0.6307, 6.371), (-2.295, 0.6307, -6.371), (-2.295, 0.6307, 6.371), (2.295, -0.6307, -6.371), (2.295, -0.6307, 6.371), (2.295, 0.6307, -6.371), (2.295, 0.6307, 6.371)], [], [(0, 1, 3, 2), (2, 3, 7, 6), (6, 7, 5, 4), (4, 5, 1, 0), (2, 6, 4, 0), (7, 3, 1, 5)])
_uv = me_cube_032.uv_layers.new(name='UVMap')
_uv.uv.foreach_set('vector', [0.375, 0.0, 0.625, 0.0, 0.625, 0.25, 0.375, 0.25, 0.375, 0.25, 0.625, 0.25, 0.625, 0.5, 0.375, 0.5, 0.375, 0.5, 0.625, 0.5, 0.625, 0.75, 0.375, 0.75, 0.375, 0.75, 0.625, 0.75, 0.625, 1.0, 0.375, 1.0, 0.125, 0.5, 0.375, 0.5, 0.375, 0.75, 0.125, 0.75, 0.625, 0.5, 0.875, 0.5, 0.875, 0.75, 0.625, 0.75])
me_cube_032.update()
me_cube_033 = bpy.data.meshes.new('Cube.033')
me_cube_033.from_pydata([(-15.84, -8.793, -5.501), (-15.84, -8.793, 5.501), (-15.84, 8.793, -5.501), (-15.84, 8.793, 5.501), (15.84, -8.793, -5.501), (15.84, -8.793, 5.501), (15.84, 8.793, -5.501), (15.84, 8.793, 5.501)], [], [(0, 1, 3, 2), (2, 3, 7, 6), (6, 7, 5, 4), (4, 5, 1, 0), (2, 6, 4, 0), (7, 3, 1, 5)])
_uv = me_cube_033.uv_layers.new(name='UVMap')
_uv.uv.foreach_set('vector', [0.375, 0.0, 0.625, 0.0, 0.625, 0.25, 0.375, 0.25, 0.375, 0.25, 0.625, 0.25, 0.625, 0.5, 0.375, 0.5, 0.375, 0.5, 0.625, 0.5, 0.625, 0.75, 0.375, 0.75, 0.375, 0.75, 0.625, 0.75, 0.625, 1.0, 0.375, 1.0, 0.125, 0.5, 0.375, 0.5, 0.375, 0.75, 0.125, 0.75, 0.625, 0.5, 0.875, 0.5, 0.875, 0.75, 0.625, 0.75])
me_cube_033.update()
me_cube_034 = bpy.data.meshes.new('Cube.034')
me_cube_034.from_pydata([(-10.48, -1.329, -7.394), (-10.48, -1.329, 7.394), (-10.48, 1.329, -7.394), (-10.48, 1.329, 7.394), (10.48, -1.329, -7.394), (10.48, -1.329, 7.394), (10.48, 1.329, -7.394), (10.48, 1.329, 7.394)], [], [(0, 1, 3, 2), (2, 3, 7, 6), (6, 7, 5, 4), (4, 5, 1, 0), (2, 6, 4, 0), (7, 3, 1, 5)])
_uv = me_cube_034.uv_layers.new(name='UVMap')
_uv.uv.foreach_set('vector', [0.375, 0.0, 0.625, 0.0, 0.625, 0.25, 0.375, 0.25, 0.375, 0.25, 0.625, 0.25, 0.625, 0.5, 0.375, 0.5, 0.375, 0.5, 0.625, 0.5, 0.625, 0.75, 0.375, 0.75, 0.375, 0.75, 0.625, 0.75, 0.625, 1.0, 0.375, 1.0, 0.125, 0.5, 0.375, 0.5, 0.375, 0.75, 0.125, 0.75, 0.625, 0.5, 0.875, 0.5, 0.875, 0.75, 0.625, 0.75])
me_cube_034.update()
me_cube_035 = bpy.data.meshes.new('Cube.035')
me_cube_035.from_pydata([(-2.281, -15.16, -5.162), (-2.281, -15.16, 5.162), (-2.281, 15.16, -5.162), (-2.281, 15.16, 5.162), (2.281, -15.16, -5.162), (2.281, -15.16, 5.162), (2.281, 15.16, -5.162), (2.281, 15.16, 5.162)], [], [(0, 1, 3, 2), (2, 3, 7, 6), (6, 7, 5, 4), (4, 5, 1, 0), (2, 6, 4, 0), (7, 3, 1, 5)])
_uv = me_cube_035.uv_layers.new(name='UVMap')
_uv.uv.foreach_set('vector', [0.375, 0.0, 0.625, 0.0, 0.625, 0.25, 0.375, 0.25, 0.375, 0.25, 0.625, 0.25, 0.625, 0.5, 0.375, 0.5, 0.375, 0.5, 0.625, 0.5, 0.625, 0.75, 0.375, 0.75, 0.375, 0.75, 0.625, 0.75, 0.625, 1.0, 0.375, 1.0, 0.125, 0.5, 0.375, 0.5, 0.375, 0.75, 0.125, 0.75, 0.625, 0.5, 0.875, 0.5, 0.875, 0.75, 0.625, 0.75])
me_cube_035.update()
me_cube_036 = bpy.data.meshes.new('Cube.036')
me_cube_036.from_pydata([(-0.7846, -8.072, -25.13), (-0.7846, -8.072, 25.13), (-0.7846, 8.072, -25.13), (-0.7846, 8.072, 25.13), (0.7846, -8.072, -25.13), (0.7846, -8.072, 25.13), (0.7846, 8.072, -25.13), (0.7846, 8.072, 25.13)], [], [(0, 1, 3, 2), (2, 3, 7, 6), (6, 7, 5, 4), (4, 5, 1, 0), (2, 6, 4, 0), (7, 3, 1, 5)])
_uv = me_cube_036.uv_layers.new(name='UVMap')
_uv.uv.foreach_set('vector', [0.375, 0.0, 0.625, 0.0, 0.625, 0.25, 0.375, 0.25, 0.375, 0.25, 0.625, 0.25, 0.625, 0.5, 0.375, 0.5, 0.375, 0.5, 0.625, 0.5, 0.625, 0.75, 0.375, 0.75, 0.375, 0.75, 0.625, 0.75, 0.625, 1.0, 0.375, 1.0, 0.125, 0.5, 0.375, 0.5, 0.375, 0.75, 0.125, 0.75, 0.625, 0.5, 0.875, 0.5, 0.875, 0.75, 0.625, 0.75])
me_cube_036.update()
me_cube_037 = bpy.data.meshes.new('Cube.037')
me_cube_037.from_pydata([(-5.97, -1.965, -9.249), (-5.97, -1.965, 9.249), (-5.97, 1.965, -9.249), (-5.97, 1.965, 9.249), (5.97, -1.965, -9.249), (5.97, -1.965, 9.249), (5.97, 1.965, -9.249), (5.97, 1.965, 9.249)], [], [(0, 1, 3, 2), (2, 3, 7, 6), (6, 7, 5, 4), (4, 5, 1, 0), (2, 6, 4, 0), (7, 3, 1, 5)])
_uv = me_cube_037.uv_layers.new(name='UVMap')
_uv.uv.foreach_set('vector', [0.375, 0.0, 0.625, 0.0, 0.625, 0.25, 0.375, 0.25, 0.375, 0.25, 0.625, 0.25, 0.625, 0.5, 0.375, 0.5, 0.375, 0.5, 0.625, 0.5, 0.625, 0.75, 0.375, 0.75, 0.375, 0.75, 0.625, 0.75, 0.625, 1.0, 0.375, 1.0, 0.125, 0.5, 0.375, 0.5, 0.375, 0.75, 0.125, 0.75, 0.625, 0.5, 0.875, 0.5, 0.875, 0.75, 0.625, 0.75])
me_cube_037.update()

# ---- objects
ob_cube = bpy.data.objects.new('Cube', me_cube)
ob_light = bpy.data.objects.new('Light', light_light)
ob_cube_001 = bpy.data.objects.new('Cube.001', me_cube_001)
ob_cube_002 = bpy.data.objects.new('Cube.002', me_cube_002)
ob_cube_003 = bpy.data.objects.new('Cube.003', me_cube_003)
ob_cube_004 = bpy.data.objects.new('Cube.004', me_cube_004)
ob_cube_005 = bpy.data.objects.new('Cube.005', me_cube_005)
ob_cube_006 = bpy.data.objects.new('Cube.006', me_cube_006)
ob_cube_009 = bpy.data.objects.new('Cube.009', me_cube_010)
ob_cube_008 = bpy.data.objects.new('Cube.008', me_cube_011)
ob_cube_007 = bpy.data.objects.new('Cube.007', me_cube_012)
ob_cube_010 = bpy.data.objects.new('Cube.010', me_cube_013)
ob_cube_011 = bpy.data.objects.new('Cube.011', me_cube_014)
ob_cube_012 = bpy.data.objects.new('Cube.012', me_cube_015)
ob_cube_013 = bpy.data.objects.new('Cube.013', me_cube_016)
ob_cube_015 = bpy.data.objects.new('Cube.015', me_cube_018)
ob_cube_017 = bpy.data.objects.new('Cube.017', me_cube_020)
ob_cube_018 = bpy.data.objects.new('Cube.018', me_cube_021)
ob_cube_014 = bpy.data.objects.new('Cube.014', me_cube_022)
ob_cube_016 = bpy.data.objects.new('Cube.016', me_cube_023)
ob_cube_019 = bpy.data.objects.new('Cube.019', me_cube_024)
ob_cube_020 = bpy.data.objects.new('Cube.020', me_cube_025)
ob_cube_021 = bpy.data.objects.new('Cube.021', me_cube_026)
ob_cube_022 = bpy.data.objects.new('Cube.022', me_cube_027)
ob_cube_023 = bpy.data.objects.new('Cube.023', me_cube_029)
ob_cube_024 = bpy.data.objects.new('Cube.024', me_cube_030)
ob_cube_025 = bpy.data.objects.new('Cube.025', me_cube_031)
ob_cube_026 = bpy.data.objects.new('Cube.026', me_cube_032)
ob_empty = bpy.data.objects.new('Empty', None)
ob_mball = bpy.data.objects.new('Mball', None)
ob_cube_027 = bpy.data.objects.new('Cube.027', me_cube_033)
ob_cube_028 = bpy.data.objects.new('Cube.028', me_cube_034)
ob_cube_029 = bpy.data.objects.new('Cube.029', me_cube_035)
ob_cube_030 = bpy.data.objects.new('Cube.030', me_cube_036)
ob_cube_031 = bpy.data.objects.new('Cube.031', me_cube_037)

# ---- transforms, parenting, visibility, modifiers, constraints
ob_cube.location = (1.508, -29.64, 0.0)
ob_cube.scale = (1.0, 1.764, 1.0)
ob_cube.lock_rotations_4d = False
ob_cube.empty_display_type = 'ARROWS'
ob_cube.lineart.crease_threshold = 0.0
ob_light.location = (4.076, -27.87, 5.904)
ob_light.rotation_euler = (0.6503, 0.05522, 1.866)
ob_light.scale = (1.711, 1.041, 1.049)
ob_light.lock_rotations_4d = False
ob_light.empty_display_type = 'ARROWS'
ob_light.color = (0.0, 0.0, 0.0, 0.0)
ob_light.lineart.crease_threshold = 0.0
ob_cube_001.location = (2.805, 161.8, -0.2446)
ob_cube_001.scale = (1.0, 1.764, 1.0)
ob_cube_001.lock_rotations_4d = False
ob_cube_001.empty_display_type = 'ARROWS'
ob_cube_001.lineart.crease_threshold = 0.0
ob_cube_002.location = (2.779, 67.71, 21.62)
ob_cube_002.rotation_euler = (-1.571, -1.571, 0.0)
ob_cube_002.scale = (1.0, 1.0, 1.764)
ob_cube_003.location = (80.24, 66.66, 20.83)
ob_cube_003.scale = (1.0, 1.764, 1.0)
ob_cube_004.location = (40.57, -29.0, 68.03)
ob_cube_004.scale = (1.0, 1.764, 1.0)
ob_cube_005.location = (40.57, -29.0, 68.03)
ob_cube_005.scale = (1.0, 1.764, 1.0)
ob_cube_006.location = (40.43, 98.41, 95.02)
ob_cube_006.rotation_euler = (-0.5974, -0.0, 0.0)
ob_cube_006.scale = (1.161, 1.702, 1.626)
ob_cube_009.location = (3.576, 17.49, 53.69)
ob_cube_009.rotation_euler = (1.571, -1.911e-15, 1.571)
ob_cube_009.scale = (1.764, 1.0, 1.0)
ob_cube_008.location = (2.583, 111.8, 52.34)
ob_cube_008.rotation_euler = (1.571, -1.911e-15, -1.501)
ob_cube_008.scale = (1.761, 1.0, 1.005)
ob_cube_007.location = (77.65, 112.6, 52.33)
ob_cube_007.rotation_euler = (1.571, -1.911e-15, -1.549)
ob_cube_007.scale = (1.764, 1.0, 1.001)
ob_cube_010.location = (77.91, 17.14, 52.32)
ob_cube_010.rotation_euler = (1.571, -1.911e-15, -4.728)
ob_cube_010.scale = (1.764, 1.0, 1.0)
ob_cube_011.location = (21.74, -17.72, 8.71)
ob_cube_011.rotation_euler = (-1.571, -1.571, 0.0)
ob_cube_012.location = (17.65, 150.0, 8.798)
ob_cube_012.rotation_euler = (1.571, -1.571, 0.0)
ob_cube_013.location = (16.22, 65.29, 20.9)
ob_cube_013.rotation_euler = (1.571, -1.911e-15, 1.571)
ob_cube_015.location = (55.61, 152.2, 21.14)
ob_cube_015.rotation_euler = (1.571, -1.911e-15, 1.571)
ob_cube_017.location = (25.97, 64.49, 24.35)
ob_cube_018.location = (54.65, 147.2, 24.29)
ob_cube_014.location = (29.45, -21.67, 11.91)
ob_cube_014.rotation_euler = (1.571, -1.911e-15, 1.571)
ob_cube_016.location = (32.43, -21.35, 10.17)
ob_cube_016.rotation_euler = (1.571, -1.911e-15, 1.571)
ob_cube_019.location = (35.97, -21.22, 8.031)
ob_cube_019.rotation_euler = (1.571, -1.911e-15, 1.571)
ob_cube_020.location = (39.92, -20.93, 6.002)
ob_cube_020.rotation_euler = (1.571, -1.911e-15, 1.571)
ob_cube_021.location = (43.47, -20.99, 4.055)
ob_cube_021.rotation_euler = (1.571, -1.911e-15, 1.571)
ob_cube_022.location = (47.16, -20.8, 2.543)
ob_cube_022.rotation_euler = (1.571, -1.911e-15, 1.571)
ob_cube_023.location = (36.55, 103.4, 7.701)
ob_cube_023.rotation_euler = (1.571, -1.911e-15, 1.571)
ob_cube_024.location = (34.54, 20.52, 7.298)
ob_cube_024.rotation_euler = (1.571, -1.911e-15, 1.571)
ob_cube_025.location = (47.34, 143.0, 8.748)
ob_cube_025.rotation_euler = (1.571, -1.571, 0.0)
ob_cube_026.location = (20.55, 21.01, 7.07)
ob_cube_026.rotation_euler = (0.04339, -4.68e-08, -2.032e-09)
ob_empty.location = (29.25, 89.29, 50.85)
ob_empty.rotation_euler = (1.325, 0.007848, 1.14)
ob_empty.empty_display_type = 'IMAGE'
ob_empty.empty_display_size = 5.0
ob_empty.empty_image_depth = 'BACK'
ob_empty.empty_image_side = 'FRONT'
ob_mball.location = (29.25, 89.29, 50.85)
ob_mball.empty_image_offset = (0.0, 0.0)
ob_cube_027.location = (26.55, 41.33, 6.555)
ob_cube_027.rotation_euler = (0.04339, -4.68e-08, -2.032e-09)
ob_cube_028.location = (61.54, 132.9, 8.007)
ob_cube_028.rotation_euler = (0.04339, -4.68e-08, -2.032e-09)
ob_cube_029.location = (63.7, 36.83, 6.493)
ob_cube_029.rotation_euler = (0.04339, -4.68e-08, -2.032e-09)
ob_cube_030.location = (29.54, 75.14, 8.994)
ob_cube_030.rotation_euler = (1.571, -1.911e-15, 1.571)
ob_cube_031.location = (32.34, 10.61, 7.624)
ob_cube_031.rotation_euler = (1.571, 1.571, 0.0)

# ---- collection membership
col_collection.objects.link(ob_cube)
col_collection.objects.link(ob_light)
col_collection.objects.link(ob_cube_001)
col_collection.objects.link(ob_cube_002)
col_collection.objects.link(ob_cube_003)
col_collection.objects.link(ob_cube_004)
col_collection.objects.link(ob_cube_005)
col_collection.objects.link(ob_cube_006)
col_collection.objects.link(ob_cube_009)
col_collection.objects.link(ob_cube_008)
col_collection.objects.link(ob_cube_007)
col_collection.objects.link(ob_cube_010)
col_collection.objects.link(ob_cube_011)
col_collection.objects.link(ob_cube_012)
col_collection.objects.link(ob_cube_013)
col_collection.objects.link(ob_cube_015)
col_collection.objects.link(ob_cube_017)
col_collection.objects.link(ob_cube_018)
col_collection.objects.link(ob_cube_014)
col_collection.objects.link(ob_cube_016)
col_collection.objects.link(ob_cube_019)
col_collection.objects.link(ob_cube_020)
col_collection.objects.link(ob_cube_021)
col_collection.objects.link(ob_cube_022)
col_collection.objects.link(ob_cube_023)
col_collection.objects.link(ob_cube_024)
col_collection.objects.link(ob_cube_025)
col_collection.objects.link(ob_cube_026)
col_collection.objects.link(ob_empty)
col_collection.objects.link(ob_mball)
col_collection.objects.link(ob_cube_027)
col_collection.objects.link(ob_cube_028)
col_collection.objects.link(ob_cube_029)
col_collection.objects.link(ob_cube_030)
col_collection.objects.link(ob_cube_031)

# ---- scene / render settings (as saved in the file)
scene.frame_start = 1; scene.frame_end = 250; scene.frame_set(1)
scene.render.engine = 'BLENDER_EEVEE_NEXT'
scene.cycles.sampling_pattern = 'TABULATED_SOBOL'
scene.view_settings.view_transform = 'Filmic'
bpy.context.view_layer.update()

# ---- added for rendering (the .blend has no active camera): camera
cam_auto = bpy.data.cameras.new('AutoCamera')
cam_auto.lens = 50.0
cam_auto.sensor_width = 36.0
cam_auto.clip_end = 5162.44
ob_auto_camera = bpy.data.objects.new('AutoCamera', cam_auto)
scene.collection.objects.link(ob_auto_camera)
ob_auto_camera.location = (334.587, -282.344, 251.391)
ob_auto_camera.rotation_euler = (1.09748, -7.21219e-08, 0.694738)
scene.camera = ob_auto_camera
bpy.context.view_layer.update()
